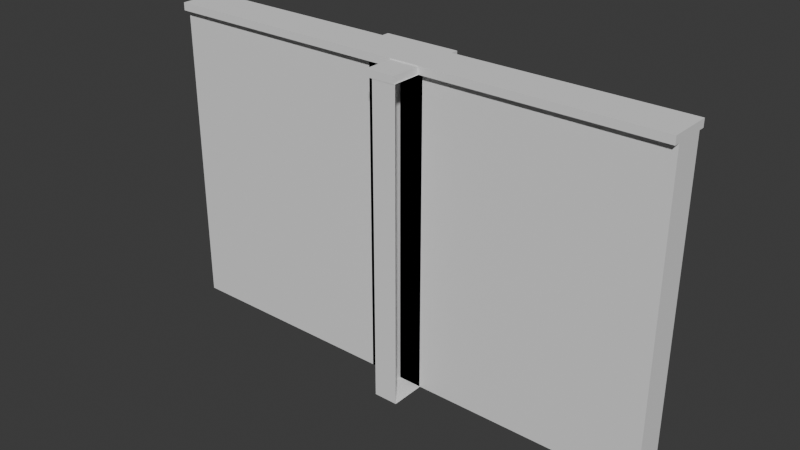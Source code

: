 # Source: wall_lowpoly.blend  (saved by Blender 4.4.32; exported with 4.5.12 LTS)
import bpy
from mathutils import Matrix  # noqa: F401  (used for matrix-valued properties, if any)

bpy.ops.wm.read_factory_settings(use_empty=True)
scene = bpy.context.scene
scene.name = 'Scene'

# ---- collections
col_collection = bpy.data.collections.new('Collection'); scene.collection.children.link(col_collection)

# ---- materials (node trees are filled in below, after node groups)
mat_wall_lowpoly = bpy.data.materials.new('wall_lowpoly')
mat_wall_lowpoly.roughness = 1.0

# ---- material node trees
mat_wall_lowpoly.use_nodes = True; mat_wall_lowpoly.node_tree.nodes.clear()
_N = mat_wall_lowpoly.node_tree.nodes; _L = mat_wall_lowpoly.node_tree.links
n0 = _N.new('ShaderNodeBsdfPrincipled'); n0.name = 'Principled BSDF'; n0.location = (0, 300)
n0.inputs[2].default_value = 1.0
n0.inputs[13].default_value = 0.0
n1 = _N.new('ShaderNodeOutputMaterial'); n1.name = 'Material Output'; n1.location = (280, 300)
_L.new(n0.outputs[0], n1.inputs[0])
n1.is_active_output = True

# ---- world
world_world = bpy.data.worlds.new('World'); scene.world = world_world
world_world.use_nodes = True; world_world.node_tree.nodes.clear()
_N = world_world.node_tree.nodes; _L = world_world.node_tree.links
n0 = _N.new('ShaderNodeOutputWorld'); n0.name = 'World Output'; n0.location = (300, 300)
n1 = _N.new('ShaderNodeBackground'); n1.name = 'Background'; n1.location = (10, 300)
n1.inputs[0].default_value = (0.05088, 0.05088, 0.05088, 1.0)
_L.new(n1.outputs[0], n0.inputs[0])
n0.is_active_output = True
world_world.color = (0.05088, 0.05088, 0.05088)
world_world.sun_shadow_jitter_overblur = 0.0

# ---- meshes
me_wall_lowpoly = bpy.data.meshes.new('wall_lowpoly')
me_wall_lowpoly.from_pydata([(-2.5, -0.15, -0.001095), (-2.5, -0.15, 2.999), (2.5, -0.15, -0.001095), (2.5, -0.15, 2.999), (2.5, 0.15, -0.001095), (2.5, 0.15, 2.999), (-2.5, 0.15, -0.001095), (-2.5, 0.15, 2.999), (-2.5, -0.2087, 2.999), (2.5, -0.2087, 2.999), (2.5, 0.2087, 2.999), (-2.5, 0.2087, 2.999), (-2.5, -0.2087, 3.074), (2.5, -0.2087, 3.074), (2.5, 0.2087, 3.074), (-2.5, 0.2087, 3.074)], [], [(2, 3, 1, 0), (4, 5, 3, 2), (4, 2, 0, 6), (0, 1, 7, 6), (3, 5, 7, 1), (11, 10, 9, 8), (13, 14, 15, 12), (15, 11, 8, 12), (12, 8, 9, 13), (13, 9, 10, 14)])
me_wall_lowpoly.polygons.foreach_set('use_smooth', [True] * 10)
_k = set([(0, 1), (0, 2), (0, 6), (1, 3), (1, 7), (2, 3), (2, 4), (3, 5), (8, 9), (8, 11), (8, 12), (9, 10), (9, 13), (12, 13), (12, 15), (13, 14)])
me_wall_lowpoly.attributes.new('sharp_edge', 'BOOLEAN', 'EDGE').data.foreach_set('value', [ (min(e.vertices), max(e.vertices)) in _k for e in me_wall_lowpoly.edges])
_uv = me_wall_lowpoly.uv_layers.new(name='UVMap')
_uv.uv.foreach_set('vector', [0.823, 0.4892, 0.823, 0.936, 0.07836, 0.936, 0.07836, 0.4892, 0.9604, 0.04115, 0.9604, 0.488, 0.9157, 0.488, 0.9157, 0.04115, 0.8226, 0.3799, 0.8226, 0.4246, 0.07796, 0.4246, 0.07796, 0.3799, 0.9994, 0.4892, 0.9994, 0.936, 0.9547, 0.936, 0.9547, 0.4892, 0.8226, 0.334, 0.8226, 0.3787, 0.07796, 0.3787, 0.07796, 0.334, 0.07796, 0.4258, 0.8226, 0.4258, 0.8226, 0.488, 0.07796, 0.488, 0.8234, 0.9372, 0.8234, 0.9994, 0.07875, 0.9994, 0.07875, 0.9372, 0.3892, 0.1991, 0.3892, 0.1879, 0.4514, 0.1879, 0.4514, 0.1991, 0.07797, 0.3328, 0.07797, 0.3216, 0.8226, 0.3216, 0.8226, 0.3328, 0.183, 0.3204, 0.183, 0.3092, 0.2452, 0.3092, 0.2452, 0.3204])
me_wall_lowpoly.materials.append(mat_wall_lowpoly)
me_wall_lowpoly.update()
me_wall_lowpoly.normals_split_custom_set([tuple(v) for v in zip(*[iter([0.0, -1.0, 8.345e-08, 0.0, -1.0, 8.345e-08, 0.0, -1.0, 8.345e-08, 0.0, -1.0, 8.345e-08, 1.0, 0.0, 0.0, 1.0, 0.0, 0.0, 1.0, 0.0, 0.0, 1.0, 0.0, 0.0, 0.0, 0.0, -1.0, 0.0, 0.0, -1.0, 0.0, 0.0, -1.0, 0.0, 0.0, -1.0, -1.0, 0.0, 0.0, -1.0, 0.0, 0.0, -1.0, 0.0, 0.0, -1.0, 0.0, 0.0, 0.0, 0.0, 1.0, 0.0, 0.0, 1.0, 0.0, 0.0, 1.0, 0.0, 0.0, 1.0, 0.0, 0.0, -1.0, 0.0, 0.0, -1.0, 0.0, 0.0, -1.0, 0.0, 0.0, -1.0, 0.0, 0.0, 1.0, 0.0, 0.0, 1.0, 0.0, 0.0, 1.0, 0.0, 0.0, 1.0, -1.0, 0.0, 0.0, -1.0, 0.0, 0.0, -1.0, 0.0, 0.0, -1.0, 0.0, 0.0, 0.0, -1.0, 0.0, 0.0, -1.0, 0.0, 0.0, -1.0, 0.0, 0.0, -1.0, 0.0, 1.0, 0.0, 0.0, 1.0, 0.0, 0.0, 1.0, 0.0, 0.0, 1.0, 0.0, 0.0])] * 3)])
me_wall_lowpoly_corner = bpy.data.meshes.new('wall_lowpoly_corner')
me_wall_lowpoly_corner.from_pydata([(-0.4629, 0.01256, -0.0008361), (-0.4629, 0.01257, 2.999), (0.05086, 0.01256, -0.0008361), (0.05086, 0.01257, 2.999), (0.05086, 0.3126, -0.0008361), (0.05086, 0.3126, 2.999), (-0.4629, 0.3126, -0.0008361), (-0.4629, 0.3126, 2.999), (0.2854, 0.01256, -0.0008361), (0.2854, 0.01257, 2.999), (0.2854, 0.3126, -0.0008361), (0.2854, 0.3126, 2.999), (0.05086, 0.01257, 2.999), (0.2854, -0.4934, -0.0008361), (0.05086, 0.01256, -0.0008361), (0.2854, -0.4934, 2.999), (0.05086, -0.4934, -0.0008361), (0.05086, -0.4934, 2.999), (-0.4639, -0.05658, 2.993), (-0.006542, -0.05658, 2.993), (-0.006542, 0.3043, 2.993), (-0.4639, 0.3043, 2.993), (0.2756, -0.05658, 2.993), (0.2756, 0.3043, 2.993), (-0.006542, -0.05658, 2.993), (0.2756, -0.496, 2.993), (-0.006542, -0.496, 2.993), (-0.006542, 0.3043, 2.993), (-0.4639, -0.05658, 3.064), (-0.4639, 0.3043, 3.064), (-0.006542, -0.05658, 3.064), (-0.006542, 0.3043, 3.064), (-0.006542, -0.05658, 3.064), (-0.006542, 0.3043, 3.064), (0.2756, -0.05658, 3.064), (0.2756, 0.3043, 3.064), (0.2756, -0.496, 3.064), (-0.006542, -0.496, 3.064)], [], [(14, 12, 1, 0), (16, 2, 8, 13), (4, 14, 0, 6), (0, 1, 7, 6), (12, 5, 7, 1), (15, 9, 3, 17), (15, 17, 16, 13), (11, 5, 3, 9), (17, 3, 2, 16), (8, 2, 4, 10), (21, 27, 24, 18), (19, 22, 25, 26), (19, 20, 23, 22), (30, 31, 29, 28), (36, 34, 32, 37), (35, 33, 32, 34), (29, 21, 18, 28), (31, 27, 21, 29), (30, 24, 27, 31), (28, 18, 24, 30), (32, 19, 26, 37), (36, 25, 22, 34), (37, 26, 25, 36), (33, 20, 19, 32), (35, 23, 20, 33), (34, 22, 23, 35)])
me_wall_lowpoly_corner.polygons.foreach_set('use_smooth', [True] * 26)
_k = set([(0, 1), (0, 6), (0, 14), (1, 7), (1, 12), (2, 16), (3, 9), (3, 17), (13, 16), (15, 17), (16, 17), (18, 21), (18, 24), (18, 28), (19, 20), (19, 26), (20, 23), (20, 33), (21, 27), (21, 29), (22, 23), (22, 25), (23, 35), (24, 27), (24, 30), (25, 26), (25, 36), (26, 37), (27, 31), (28, 29), (28, 30), (29, 31), (30, 31), (32, 33), (32, 37), (33, 35), (34, 35), (34, 36), (36, 37)])
me_wall_lowpoly_corner.attributes.new('sharp_edge', 'BOOLEAN', 'EDGE').data.foreach_set('value', [ (min(e.vertices), max(e.vertices)) in _k for e in me_wall_lowpoly_corner.edges])
_uv = me_wall_lowpoly_corner.uv_layers.new(name='UVMap')
_uv.uv.foreach_set('vector', [0.07713, 0.4892, 0.07713, 0.936, 0.000615, 0.936, 0.000615, 0.4892, 0.3309, 0.3204, 0.3309, 0.245, 0.3658, 0.245, 0.3658, 0.3204, 0.8198, 0.2757, 0.8198, 0.3204, 0.7433, 0.3204, 0.7433, 0.2757, 0.9535, 0.4892, 0.9535, 0.936, 0.9088, 0.936, 0.9088, 0.4892, 0.7353, 0.2298, 0.7353, 0.2744, 0.6588, 0.2744, 0.6588, 0.2298, 0.402, 0.2003, 0.402, 0.2757, 0.3671, 0.2757, 0.3671, 0.2003, 0.9965, 0.488, 0.9616, 0.488, 0.9616, 0.04115, 0.9965, 0.04115, 0.402, 0.3204, 0.3671, 0.3204, 0.3671, 0.2757, 0.402, 0.2757, 0.07674, 0.488, 0.001374, 0.488, 0.001374, 0.04115, 0.07674, 0.04115, 0.3658, 0.245, 0.3309, 0.245, 0.3309, 0.2003, 0.3658, 0.2003, 0.5201, 0.6705, 0.9359, 0.6705, 0.9359, 0.9986, 0.5201, 0.9986, 0.001424, 0.5991, 0.2579, 0.5991, 0.2579, 0.9986, 0.001424, 0.9986, 0.001424, 0.5991, 0.001424, 0.2709, 0.2579, 0.2709, 0.2579, 0.5991, 0.9359, 0.3395, 0.9359, 0.6676, 0.5201, 0.6676, 0.5201, 0.3395, 0.5172, 0.2709, 0.5172, 0.6705, 0.2608, 0.6705, 0.2608, 0.2709, 0.5172, 0.9986, 0.2608, 0.9986, 0.2608, 0.6705, 0.5172, 0.6705, 0.001428, 0.06595, 0.001428, 0.001424, 0.3295, 0.001424, 0.3295, 0.06595, 0.4201, 0.1333, 0.4201, 0.0688, 0.8358, 0.0688, 0.8358, 0.1333, 0.5201, 0.3366, 0.5201, 0.2721, 0.8482, 0.2721, 0.8482, 0.3366, 0.001428, 0.1333, 0.001428, 0.0688, 0.4172, 0.0688, 0.4172, 0.1333, 0.3295, 0.2681, 0.3295, 0.2036, 0.7291, 0.2036, 0.7291, 0.2681, 0.001428, 0.2007, 0.001428, 0.1362, 0.4009, 0.1362, 0.4009, 0.2007, 0.7319, 0.2007, 0.7319, 0.1362, 0.9884, 0.1362, 0.9884, 0.2007, 0.001424, 0.2681, 0.001424, 0.2036, 0.3295, 0.2036, 0.3295, 0.2681, 0.7319, 0.2681, 0.7319, 0.2036, 0.9884, 0.2036, 0.9884, 0.2681, 0.4009, 0.2007, 0.4009, 0.1362, 0.7291, 0.1362, 0.7291, 0.2007])
me_wall_lowpoly_corner.materials.append(mat_wall_lowpoly)
me_wall_lowpoly_corner.update()
me_wall_lowpoly_corner.normals_split_custom_set([tuple(v) for v in zip(*[iter([0.0, -1.0, 7.553e-08, 0.0, -1.0, 7.553e-08, 0.0, -1.0, 7.553e-08, 0.0, -1.0, 7.553e-08, 0.0, 0.0, -1.0, 0.0, 0.0, -1.0, 0.0, 0.0, -1.0, 0.0, 0.0, -1.0, 0.0, 0.0, -1.0, 0.0, 0.0, -1.0, 0.0, 0.0, -1.0, 0.0, 0.0, -1.0, -1.0, 0.0, 0.0, -1.0, 0.0, 0.0, -1.0, 0.0, 0.0, -1.0, 0.0, 0.0, 0.0, 0.0, 1.0, 0.0, 0.0, 1.0, 0.0, 0.0, 1.0, 0.0, 0.0, 1.0, 0.0, 0.0, 1.0, 0.0, 0.0, 1.0, 0.0, 0.0, 1.0, 0.0, 0.0, 1.0, 0.0, -1.0, 7.414e-08, 0.0, -1.0, 7.414e-08, 0.0, -1.0, 7.414e-08, 0.0, -1.0, 7.414e-08, 0.0, 0.0, 1.0, 0.0, 0.0, 1.0, 0.0, 0.0, 1.0, 0.0, 0.0, 1.0, -1.0, 0.0, 0.0, -1.0, 0.0, 0.0, -1.0, 0.0, 0.0, -1.0, 0.0, 0.0, 0.0, 0.0, -1.0, 0.0, 0.0, -1.0, 0.0, 0.0, -1.0, 0.0, 0.0, -1.0, 0.0, 0.0, -1.0, 0.0, 0.0, -1.0, 0.0, 0.0, -1.0, 0.0, 0.0, -1.0, 0.0, 0.0, -1.0, 0.0, 0.0, -1.0, 0.0, 0.0, -1.0, 0.0, 0.0, -1.0, 0.0, 0.0, -1.0, 0.0, 0.0, -1.0, 0.0, 0.0, -1.0, 0.0, 0.0, -1.0, 0.0, 0.0, 1.0, 0.0, 0.0, 1.0, 0.0, 0.0, 1.0, 0.0, 0.0, 1.0, 0.0, 0.0, 1.0, 0.0, 0.0, 1.0, 0.0, 0.0, 1.0, 0.0, 0.0, 1.0, 0.0, 0.0, 1.0, 0.0, 0.0, 1.0, 0.0, 0.0, 1.0, 0.0, 0.0, 1.0, -1.0, 0.0, 0.0, -1.0, 0.0, 0.0, -1.0, 0.0, 0.0, -1.0, 0.0, 0.0, 0.0, 1.0, 0.0, 0.0, 1.0, 0.0, 0.0, 1.0, 0.0, 0.0, 1.0, 0.0, 1.0, 0.0, 0.0, 1.0, 0.0, 0.0, 1.0, 0.0, 0.0, 1.0, 0.0, 0.0, 0.0, -1.0, 5.739e-08, 0.0, -1.0, 5.739e-08, 0.0, -1.0, 5.739e-08, 0.0, -1.0, 5.739e-08, -1.0, 0.0, 0.0, -1.0, 0.0, 0.0, -1.0, 0.0, 0.0, -1.0, 0.0, 0.0, 1.0, 0.0, 0.0, 1.0, 0.0, 0.0, 1.0, 0.0, 0.0, 1.0, 0.0, 0.0, 0.0, -1.0, 0.0, 0.0, -1.0, 0.0, 0.0, -1.0, 0.0, 0.0, -1.0, 0.0, -1.0, 0.0, 0.0, -1.0, 0.0, 0.0, -1.0, 0.0, 0.0, -1.0, 0.0, 0.0, 0.0, 1.0, 0.0, 0.0, 1.0, 0.0, 0.0, 1.0, 0.0, 0.0, 1.0, 0.0, 1.0, 0.0, 0.0, 1.0, 0.0, 0.0, 1.0, 0.0, 0.0, 1.0, 0.0, 0.0])] * 3)])
me_wall_lowpoly_union = bpy.data.meshes.new('wall_lowpoly_union')
me_wall_lowpoly_union.from_pydata([(-0.2796, -0.15, -0.001278), (-0.2796, -0.15, 2.999), (0.2796, -0.15, -0.001278), (0.2796, -0.15, 2.999), (0.2796, 0.15, -0.001278), (0.2796, 0.15, 2.999), (-0.2796, 0.15, -0.001278), (-0.2796, 0.15, 2.999), (-0.2796, -0.202, 2.999), (0.2796, -0.202, 2.999), (0.2796, 0.202, 2.999), (-0.2796, 0.202, 2.999), (-0.2796, -0.202, 3.062), (0.2796, -0.202, 3.062), (0.2796, 0.202, 3.062), (-0.2796, 0.202, 3.062)], [], [(2, 3, 1, 0), (4, 5, 3, 2), (4, 2, 0, 6), (0, 1, 7, 6), (3, 5, 7, 1), (11, 10, 9, 8), (13, 14, 15, 12), (15, 11, 8, 12), (14, 10, 11, 15), (13, 9, 10, 14), (12, 8, 9, 13)])
me_wall_lowpoly_union.polygons.foreach_set('use_smooth', [True] * 11)
_k = set([(0, 1), (0, 2), (0, 6), (1, 3), (1, 7), (2, 3), (2, 4), (3, 5), (8, 9), (8, 11), (8, 12), (9, 10), (9, 13), (10, 11), (10, 14), (11, 15), (12, 13), (12, 15), (13, 14), (14, 15)])
me_wall_lowpoly_union.attributes.new('sharp_edge', 'BOOLEAN', 'EDGE').data.foreach_set('value', [ (min(e.vertices), max(e.vertices)) in _k for e in me_wall_lowpoly_union.edges])
_uv = me_wall_lowpoly_union.uv_layers.new(name='UVMap')
_uv.uv.foreach_set('vector', [0.9076, 0.4892, 0.9076, 0.936, 0.8243, 0.936, 0.8243, 0.4892, 0.8686, 0.04115, 0.8686, 0.488, 0.8239, 0.488, 0.8239, 0.04115, 0.3297, 0.2757, 0.3297, 0.3204, 0.2464, 0.3204, 0.2464, 0.2757, 0.9145, 0.04115, 0.9145, 0.488, 0.8698, 0.488, 0.8698, 0.04115, 0.7421, 0.2757, 0.7421, 0.3204, 0.6588, 0.3204, 0.6588, 0.2757, 0.5742, 0.2602, 0.6575, 0.2602, 0.6575, 0.3204, 0.5742, 0.3204, 0.4865, 0.2602, 0.4865, 0.3204, 0.4032, 0.3204, 0.4032, 0.2602, 0.5436, 0.1881, 0.5436, 0.1787, 0.6038, 0.1787, 0.6038, 0.1881, 0.5742, 0.204, 0.5742, 0.1946, 0.6575, 0.1946, 0.6575, 0.204, 0.4822, 0.1881, 0.4822, 0.1787, 0.5424, 0.1787, 0.5424, 0.1881, 0.2464, 0.2626, 0.2464, 0.2533, 0.3297, 0.2533, 0.3297, 0.2626])
me_wall_lowpoly_union.materials.append(mat_wall_lowpoly)
me_wall_lowpoly_union.update()
me_wall_lowpoly_union.normals_split_custom_set([tuple(v) for v in zip(*[iter([0.0, -1.0, 7.105e-08, 0.0, -1.0, 7.105e-08, 0.0, -1.0, 7.105e-08, 0.0, -1.0, 7.105e-08, 1.0, 0.0, 0.0, 1.0, 0.0, 0.0, 1.0, 0.0, 0.0, 1.0, 0.0, 0.0, 0.0, 0.0, -1.0, 0.0, 0.0, -1.0, 0.0, 0.0, -1.0, 0.0, 0.0, -1.0, -1.0, 0.0, 0.0, -1.0, 0.0, 0.0, -1.0, 0.0, 0.0, -1.0, 0.0, 0.0, 0.0, 0.0, 1.0, 0.0, 0.0, 1.0, 0.0, 0.0, 1.0, 0.0, 0.0, 1.0, 0.0, 0.0, -1.0, 0.0, 0.0, -1.0, 0.0, 0.0, -1.0, 0.0, 0.0, -1.0, 0.0, 0.0, 1.0, 0.0, 0.0, 1.0, 0.0, 0.0, 1.0, 0.0, 0.0, 1.0, -1.0, 0.0, 0.0, -1.0, 0.0, 0.0, -1.0, 0.0, 0.0, -1.0, 0.0, 0.0, 0.0, 1.0, 0.0, 0.0, 1.0, 0.0, 0.0, 1.0, 0.0, 0.0, 1.0, 0.0, 1.0, 0.0, 0.0, 1.0, 0.0, 0.0, 1.0, 0.0, 0.0, 1.0, 0.0, 0.0, 0.0, -1.0, 0.0, 0.0, -1.0, 0.0, 0.0, -1.0, 0.0, 0.0, -1.0, 0.0])] * 3)])

# ---- objects
ob_wall_lowpoly = bpy.data.objects.new('wall_lowpoly', me_wall_lowpoly)
ob_wall_lowpoly_corner = bpy.data.objects.new('wall_lowpoly_corner', me_wall_lowpoly_corner)
ob_wall_lowpoly_union = bpy.data.objects.new('wall_lowpoly_union', me_wall_lowpoly_union)

# ---- transforms, parenting, visibility, modifiers, constraints
ob_wall_lowpoly.location = (0.0, 0.0, 0.0)
ob_wall_lowpoly_corner.location = (0.0, 0.0, 0.0)
ob_wall_lowpoly_union.location = (0.0, 0.0, 0.0)

# ---- collection membership
col_collection.objects.link(ob_wall_lowpoly)
col_collection.objects.link(ob_wall_lowpoly_corner)
col_collection.objects.link(ob_wall_lowpoly_union)

# ---- scene / render settings (as saved in the file)
scene.frame_start = 1; scene.frame_end = 250; scene.frame_set(1)
scene.render.engine = 'BLENDER_EEVEE_NEXT'
bpy.context.view_layer.update()

# ---- added for rendering (the .blend has no active camera and no usable light): camera, sun
cam_auto = bpy.data.cameras.new('AutoCamera')
cam_auto.lens = 50.0
cam_auto.sensor_width = 36.0
cam_auto.clip_end = 1000.0
ob_auto_camera = bpy.data.objects.new('AutoCamera', cam_auto)
scene.collection.objects.link(ob_auto_camera)
ob_auto_camera.location = (5.48234, -6.67053, 5.92219)
ob_auto_camera.rotation_euler = (1.09748, -7.21219e-08, 0.694738)
scene.camera = ob_auto_camera
light_auto_sun = bpy.data.lights.new('AutoSun', 'SUN')
light_auto_sun.energy = 3.0
light_auto_sun.angle = 0.0523599
ob_auto_sun = bpy.data.objects.new('AutoSun', light_auto_sun)
scene.collection.objects.link(ob_auto_sun)
ob_auto_sun.rotation_euler = (0.872665, 0.174533, 0.523599)
bpy.context.view_layer.update()
